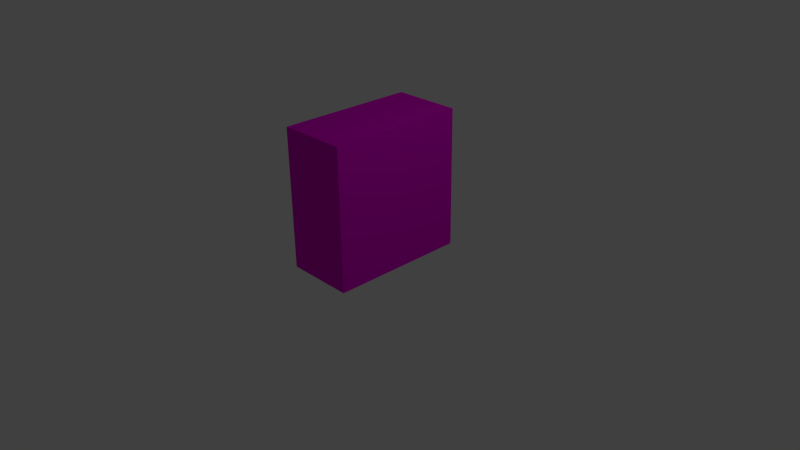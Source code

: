 # Source: Antigen_Purple_.blend  (saved by Blender 2.74.0; exported with 4.5.12 LTS)
import bpy
from mathutils import Matrix  # noqa: F401  (used for matrix-valued properties, if any)

bpy.ops.wm.read_factory_settings(use_empty=True)
scene = bpy.context.scene
scene.name = 'Scene'

# ---- collections
col_collection_1 = bpy.data.collections.new('Collection 1'); scene.collection.children.link(col_collection_1)

# ---- materials (node trees are filled in below, after node groups)
mat_material_001 = bpy.data.materials.new('Material.001')
mat_material_001.alpha_threshold = 0.0
mat_material_001.use_transparent_shadow = False
mat_material_001.diffuse_color = (0.8, 0.001405, 0.6893, 1.0)
mat_material_001.roughness = 0.5

# ---- material node trees

# ---- world
world_world = bpy.data.worlds.new('World'); scene.world = world_world
world_world.color = (0.05088, 0.05088, 0.05088)
world_world.use_sun_shadow = False
world_world.sun_shadow_jitter_overblur = 0.0
world_world.cycles.sampling_method = 'MANUAL'
world_world.cycles.sample_map_resolution = 256

# ---- cameras
cam_camera = bpy.data.cameras.new('Camera')
cam_camera.clip_end = 100.0
cam_camera.lens = 35.0
cam_camera.sensor_width = 32.0
cam_camera.sensor_height = 18.0
cam_camera.ortho_scale = 7.314
cam_camera.dof.focus_distance = 0.0
cam_camera.dof.aperture_fstop = 128.0

# ---- lights
light_lamp = bpy.data.lights.new('Lamp', 'POINT')
light_lamp.transmission_factor = 0.0
light_lamp.cutoff_distance = 30.0
light_lamp.energy = 100.0
light_lamp.shadow_buffer_clip_start = 1.001
light_lamp.shadow_soft_size = 0.1
light_lamp.shadow_maximum_resolution = 0.006
light_lamp.use_absolute_resolution = True
light_lamp.cycles.use_multiple_importance_sampling = False

# ---- meshes
me_cube = bpy.data.meshes.new('Cube')
me_cube.from_pydata([(1.0, 1.0, -1.0), (1.0, -1.0, -1.0), (-1.0, -1.0, -1.0), (-1.0, 1.0, -1.0), (1.0, 1.0, 1.0), (1.0, -1.0, 1.0), (-1.0, -1.0, 1.0), (-1.0, 1.0, 1.0), (1.0, -3.002, -1.0), (-1.0, -3.002, -1.0), (1.0, -3.002, 1.0), (-1.0, -3.002, 1.0), (1.0, 1.0, 3.057), (1.0, -1.0, 3.057), (-1.0, 1.0, 3.057), (-1.0, -1.0, 3.057), (1.0, -3.002, 3.057), (-1.0, -3.002, 3.057)], [], [(0, 1, 2, 3), (10, 5, 13, 16), (0, 4, 5, 1), (6, 11, 17, 15), (2, 6, 7, 3), (4, 0, 3, 7), (8, 10, 11, 9), (6, 2, 9, 11), (1, 5, 10, 8), (2, 1, 8, 9), (12, 14, 15, 13), (13, 15, 17, 16), (11, 10, 16, 17), (7, 6, 15, 14), (4, 7, 14, 12), (5, 4, 12, 13)])
me_cube.materials.append(mat_material_001)
me_cube.use_remesh_preserve_volume = False
me_cube.use_remesh_preserve_attributes = False
me_cube.use_mirror_vertex_groups = False
me_cube.update()

# ---- objects
ob_cube = bpy.data.objects.new('Cube', me_cube)
ob_lamp = bpy.data.objects.new('Lamp', light_lamp)
ob_camera = bpy.data.objects.new('Camera', cam_camera)

# ---- transforms, parenting, visibility, modifiers, constraints
ob_cube.location = (0.0, 0.4869, 0.4409)
ob_cube.scale = (0.4592, 0.4592, 0.4592)
ob_cube.lock_rotations_4d = False
ob_cube.empty_display_type = 'ARROWS'
ob_cube.lineart.crease_threshold = 0.0
_m = ob_cube.modifiers.new('Multires', 'MULTIRES')
_m.uv_smooth = 'PRESERVE_CORNERS'
_m.quality = 3
_m.levels = 5
_m.sculpt_levels = 5
_m.render_levels = 5
_m.show_only_control_edges = False
ob_lamp.location = (4.076, 1.005, 5.904)
ob_lamp.rotation_euler = (0.6503, 0.05522, 1.866)
ob_lamp.lock_rotations_4d = False
ob_lamp.empty_display_type = 'ARROWS'
ob_lamp.color = (0.0, 0.0, 0.0, 0.0)
ob_lamp.lineart.crease_threshold = 0.0
ob_camera.location = (7.481, -6.508, 5.344)
ob_camera.rotation_euler = (1.109, 0.01082, 0.8149)
ob_camera.lock_rotations_4d = False
ob_camera.empty_display_type = 'ARROWS'
ob_camera.color = (0.0, 0.0, 0.0, 0.0)
ob_camera.display_type = 'WIRE'
ob_camera.lineart.crease_threshold = 0.0

# ---- collection membership
col_collection_1.objects.link(ob_cube)
col_collection_1.objects.link(ob_lamp)
col_collection_1.objects.link(ob_camera)

# ---- scene / render settings (as saved in the file)
scene.camera = ob_camera
scene.frame_start = 1; scene.frame_end = 250; scene.frame_set(1)
scene.render.engine = 'BLENDER_EEVEE_NEXT'
scene.render.resolution_percentage = 50
scene.render.dither_intensity = 0.0
scene.cycles.use_denoising = False
scene.cycles.samples = 10
scene.cycles.sampling_pattern = 'TABULATED_SOBOL'
scene.cycles.light_sampling_threshold = 0.0
scene.cycles.use_adaptive_sampling = False
scene.cycles.use_light_tree = False
scene.cycles.blur_glossy = 0.0
scene.cycles.pixel_filter_type = 'GAUSSIAN'
scene.cycles.sample_clamp_indirect = 0.0
scene.view_settings.view_transform = 'Standard'
bpy.context.view_layer.update()
